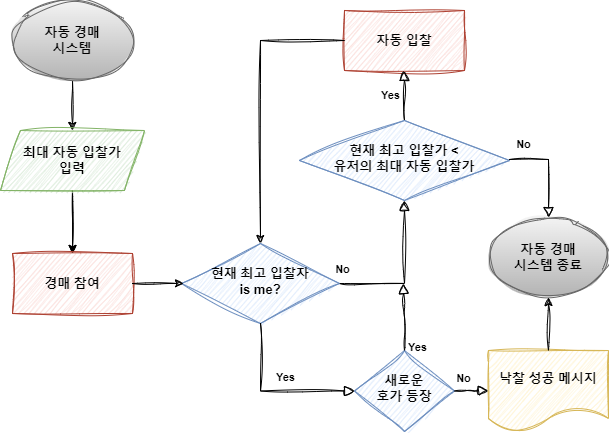

The diagram above was exported from draw.io. Its source (the exported page's mxGraphModel, read from the mxfile embedded in the PNG):
<mxGraphModel dx="989" dy="527" grid="0" gridSize="10" guides="1" tooltips="1" connect="1" arrows="1" fold="1" page="1" pageScale="1" pageWidth="1169" pageHeight="827" background="#ffffff" math="0" shadow="0">
  <root>
    <mxCell id="WIyWlLk6GJQsqaUBKTNV-0" />
    <mxCell id="WIyWlLk6GJQsqaUBKTNV-1" parent="WIyWlLk6GJQsqaUBKTNV-0" />
    <mxCell id="v7F5N6ZfGj1G0QhGqpJX-1" value="" style="edgeStyle=orthogonalEdgeStyle;rounded=0;orthogonalLoop=1;jettySize=auto;html=1;exitX=0.5;exitY=1;exitDx=0;exitDy=0;entryX=0.5;entryY=0;entryDx=0;entryDy=0;sketch=1;curveFitting=1;jiggle=2;fontStyle=1" parent="WIyWlLk6GJQsqaUBKTNV-1" source="v7F5N6ZfGj1G0QhGqpJX-0" edge="1">
      <mxGeometry relative="1" as="geometry">
        <mxPoint x="246.5" y="237" as="sourcePoint" />
        <mxPoint x="247" y="287" as="targetPoint" />
      </mxGeometry>
    </mxCell>
    <mxCell id="v7F5N6ZfGj1G0QhGqpJX-0" value="자동 경매&lt;br&gt;시스템" style="ellipse;whiteSpace=wrap;html=1;fillColor=#f5f5f5;fontStyle=1;fontSize=13;sketch=1;curveFitting=1;jiggle=2;strokeColor=#666666;gradientColor=#b3b3b3;" parent="WIyWlLk6GJQsqaUBKTNV-1" vertex="1">
      <mxGeometry x="187" y="157" width="120" height="80" as="geometry" />
    </mxCell>
    <mxCell id="v7F5N6ZfGj1G0QhGqpJX-6" value="현재 최고 입찰가 &amp;lt; &lt;br&gt;유저의 최대 자동 입찰가" style="rhombus;whiteSpace=wrap;html=1;shadow=0;fontFamily=Helvetica;fontSize=13;align=center;strokeWidth=1;spacing=6;spacingTop=-4;fillColor=#dae8fc;strokeColor=#6c8ebf;sketch=1;curveFitting=1;jiggle=2;fontStyle=1" parent="WIyWlLk6GJQsqaUBKTNV-1" vertex="1">
      <mxGeometry x="474" y="277" width="210" height="80" as="geometry" />
    </mxCell>
    <mxCell id="v7F5N6ZfGj1G0QhGqpJX-8" value="자동 입찰" style="rounded=0;whiteSpace=wrap;html=1;fillColor=#fad9d5;strokeColor=#ae4132;fontSize=13;sketch=1;curveFitting=1;jiggle=2;fontStyle=1" parent="WIyWlLk6GJQsqaUBKTNV-1" vertex="1">
      <mxGeometry x="519" y="167" width="120" height="60" as="geometry" />
    </mxCell>
    <mxCell id="Do2GdQDDhCpvlHjCU9AG-0" value="자동 경매&lt;br&gt;시스템 종료" style="ellipse;whiteSpace=wrap;html=1;fillColor=#f5f5f5;fontStyle=1;fontSize=13;sketch=1;curveFitting=1;jiggle=2;strokeColor=#666666;gradientColor=#b3b3b3;" parent="WIyWlLk6GJQsqaUBKTNV-1" vertex="1">
      <mxGeometry x="663" y="374" width="120" height="80" as="geometry" />
    </mxCell>
    <mxCell id="Do2GdQDDhCpvlHjCU9AG-6" value="Yes" style="edgeStyle=orthogonalEdgeStyle;rounded=0;html=1;jettySize=auto;orthogonalLoop=1;fontSize=11;endArrow=block;endFill=0;endSize=8;strokeWidth=1;shadow=0;labelBackgroundColor=none;entryX=0.5;entryY=1;entryDx=0;entryDy=0;exitX=0.5;exitY=0;exitDx=0;exitDy=0;sketch=1;curveFitting=1;jiggle=2;fontStyle=1" parent="WIyWlLk6GJQsqaUBKTNV-1" source="v7F5N6ZfGj1G0QhGqpJX-6" target="v7F5N6ZfGj1G0QhGqpJX-8" edge="1">
      <mxGeometry y="14" relative="1" as="geometry">
        <mxPoint as="offset" />
        <mxPoint x="497" y="317" as="sourcePoint" />
        <mxPoint x="571" y="297" as="targetPoint" />
      </mxGeometry>
    </mxCell>
    <mxCell id="Do2GdQDDhCpvlHjCU9AG-8" value="" style="edgeStyle=orthogonalEdgeStyle;rounded=0;orthogonalLoop=1;jettySize=auto;html=1;exitX=0.5;exitY=1;exitDx=0;exitDy=0;entryX=0.5;entryY=0;entryDx=0;entryDy=0;sketch=1;curveFitting=1;jiggle=2;fontStyle=1" parent="WIyWlLk6GJQsqaUBKTNV-1" source="DYBP7rNNIJS3vbuMNITv-2" target="DYBP7rNNIJS3vbuMNITv-3" edge="1">
      <mxGeometry relative="1" as="geometry">
        <mxPoint x="246.8400000000001" y="347.52199999999993" as="sourcePoint" />
        <mxPoint x="247.2" y="397" as="targetPoint" />
        <Array as="points" />
      </mxGeometry>
    </mxCell>
    <mxCell id="Do2GdQDDhCpvlHjCU9AG-11" value="No" style="rounded=0;html=1;jettySize=auto;orthogonalLoop=1;fontSize=11;endArrow=block;endFill=0;endSize=8;strokeWidth=1;shadow=0;labelBackgroundColor=none;edgeStyle=orthogonalEdgeStyle;entryX=0.5;entryY=1;entryDx=0;entryDy=0;exitX=1;exitY=0.5;exitDx=0;exitDy=0;sketch=1;curveFitting=1;jiggle=2;fontStyle=1" parent="WIyWlLk6GJQsqaUBKTNV-1" source="DYBP7rNNIJS3vbuMNITv-5" target="v7F5N6ZfGj1G0QhGqpJX-6" edge="1">
      <mxGeometry x="-0.9595" y="14" relative="1" as="geometry">
        <mxPoint as="offset" />
        <mxPoint x="546.9999999999998" y="317" as="targetPoint" />
        <mxPoint x="559" y="440" as="sourcePoint" />
      </mxGeometry>
    </mxCell>
    <mxCell id="DYBP7rNNIJS3vbuMNITv-0" value="낙찰 성공 메시지" style="shape=document;whiteSpace=wrap;html=1;boundedLbl=1;fillColor=#fff2cc;strokeColor=#d6b656;fontSize=13;sketch=1;curveFitting=1;jiggle=2;fontStyle=1" vertex="1" parent="WIyWlLk6GJQsqaUBKTNV-1">
      <mxGeometry x="663" y="507" width="120" height="80" as="geometry" />
    </mxCell>
    <mxCell id="DYBP7rNNIJS3vbuMNITv-15" value="" style="edgeStyle=orthogonalEdgeStyle;rounded=0;orthogonalLoop=1;jettySize=auto;html=1;fontStyle=1" edge="1" parent="WIyWlLk6GJQsqaUBKTNV-1" source="DYBP7rNNIJS3vbuMNITv-2" target="DYBP7rNNIJS3vbuMNITv-3">
      <mxGeometry relative="1" as="geometry" />
    </mxCell>
    <mxCell id="DYBP7rNNIJS3vbuMNITv-2" value="최대 자동 입찰가&lt;br&gt;입력" style="shape=parallelogram;perimeter=parallelogramPerimeter;whiteSpace=wrap;html=1;fixedSize=1;fillColor=#d5e8d4;strokeColor=#82b366;fontSize=13;sketch=1;curveFitting=1;jiggle=2;fontStyle=1" vertex="1" parent="WIyWlLk6GJQsqaUBKTNV-1">
      <mxGeometry x="175" y="287" width="144" height="60" as="geometry" />
    </mxCell>
    <mxCell id="DYBP7rNNIJS3vbuMNITv-3" value="경매 참여" style="rounded=0;whiteSpace=wrap;html=1;fillColor=#fad9d5;strokeColor=#ae4132;fontSize=13;sketch=1;curveFitting=1;jiggle=2;fontStyle=1" vertex="1" parent="WIyWlLk6GJQsqaUBKTNV-1">
      <mxGeometry x="187" y="410" width="120" height="60" as="geometry" />
    </mxCell>
    <mxCell id="DYBP7rNNIJS3vbuMNITv-5" value="현재 최고 입찰자&lt;br&gt;is me?" style="rhombus;whiteSpace=wrap;html=1;shadow=0;fontFamily=Helvetica;fontSize=13;align=center;strokeWidth=1;spacing=6;spacingTop=-4;fillColor=#dae8fc;strokeColor=#6c8ebf;sketch=1;curveFitting=1;jiggle=2;fontStyle=1" vertex="1" parent="WIyWlLk6GJQsqaUBKTNV-1">
      <mxGeometry x="356" y="400" width="158" height="80" as="geometry" />
    </mxCell>
    <mxCell id="DYBP7rNNIJS3vbuMNITv-8" value="" style="edgeStyle=orthogonalEdgeStyle;rounded=0;orthogonalLoop=1;jettySize=auto;html=1;exitX=1;exitY=0.5;exitDx=0;exitDy=0;sketch=1;curveFitting=1;jiggle=2;fontStyle=1" edge="1" parent="WIyWlLk6GJQsqaUBKTNV-1" source="DYBP7rNNIJS3vbuMNITv-3">
      <mxGeometry relative="1" as="geometry">
        <mxPoint x="257" y="357" as="sourcePoint" />
        <mxPoint x="358" y="440" as="targetPoint" />
        <Array as="points" />
      </mxGeometry>
    </mxCell>
    <mxCell id="DYBP7rNNIJS3vbuMNITv-9" value="새로운&lt;br&gt;호가 등장" style="rhombus;whiteSpace=wrap;html=1;shadow=0;fontFamily=Helvetica;fontSize=13;align=center;strokeWidth=1;spacing=6;spacingTop=-4;fillColor=#dae8fc;strokeColor=#6c8ebf;sketch=1;curveFitting=1;jiggle=2;fontStyle=1" vertex="1" parent="WIyWlLk6GJQsqaUBKTNV-1">
      <mxGeometry x="529" y="507" width="100" height="81" as="geometry" />
    </mxCell>
    <mxCell id="DYBP7rNNIJS3vbuMNITv-11" value="Yes" style="edgeStyle=orthogonalEdgeStyle;rounded=0;html=1;jettySize=auto;orthogonalLoop=1;fontSize=11;endArrow=block;endFill=0;endSize=8;strokeWidth=1;shadow=0;labelBackgroundColor=none;exitX=0.5;exitY=1;exitDx=0;exitDy=0;sketch=1;curveFitting=1;jiggle=2;entryX=0;entryY=0.5;entryDx=0;entryDy=0;fontStyle=1" edge="1" parent="WIyWlLk6GJQsqaUBKTNV-1" source="DYBP7rNNIJS3vbuMNITv-5" target="DYBP7rNNIJS3vbuMNITv-9">
      <mxGeometry x="0.1481" y="13" relative="1" as="geometry">
        <mxPoint as="offset" />
        <mxPoint x="500.0000000000002" y="525" as="sourcePoint" />
        <mxPoint x="522" y="501" as="targetPoint" />
      </mxGeometry>
    </mxCell>
    <mxCell id="DYBP7rNNIJS3vbuMNITv-16" value="" style="edgeStyle=orthogonalEdgeStyle;rounded=0;orthogonalLoop=1;jettySize=auto;html=1;exitX=0;exitY=0.5;exitDx=0;exitDy=0;entryX=0.5;entryY=0;entryDx=0;entryDy=0;sketch=1;curveFitting=1;jiggle=2;fontStyle=1" edge="1" parent="WIyWlLk6GJQsqaUBKTNV-1" source="v7F5N6ZfGj1G0QhGqpJX-8" target="DYBP7rNNIJS3vbuMNITv-5">
      <mxGeometry relative="1" as="geometry">
        <mxPoint x="377.9999999999998" y="234" as="sourcePoint" />
        <mxPoint x="335" y="290" as="targetPoint" />
      </mxGeometry>
    </mxCell>
    <mxCell id="DYBP7rNNIJS3vbuMNITv-17" value="No" style="rounded=0;html=1;jettySize=auto;orthogonalLoop=1;fontSize=11;endArrow=block;endFill=0;endSize=8;strokeWidth=1;shadow=0;labelBackgroundColor=none;edgeStyle=orthogonalEdgeStyle;exitX=1;exitY=0.5;exitDx=0;exitDy=0;sketch=1;curveFitting=1;jiggle=2;entryX=0.5;entryY=0;entryDx=0;entryDy=0;fontStyle=1" edge="1" parent="WIyWlLk6GJQsqaUBKTNV-1" target="Do2GdQDDhCpvlHjCU9AG-0">
      <mxGeometry x="-0.7168" y="15" relative="1" as="geometry">
        <mxPoint as="offset" />
        <mxPoint x="749" y="233" as="targetPoint" />
        <mxPoint x="684" y="316" as="sourcePoint" />
        <Array as="points">
          <mxPoint x="723" y="316" />
        </Array>
      </mxGeometry>
    </mxCell>
    <mxCell id="DYBP7rNNIJS3vbuMNITv-18" value="Yes" style="edgeStyle=orthogonalEdgeStyle;rounded=0;html=1;jettySize=auto;orthogonalLoop=1;fontSize=11;endArrow=block;endFill=0;endSize=8;strokeWidth=1;shadow=0;labelBackgroundColor=none;exitX=0.5;exitY=0;exitDx=0;exitDy=0;sketch=1;curveFitting=1;jiggle=2;fontStyle=1" edge="1" parent="WIyWlLk6GJQsqaUBKTNV-1" source="DYBP7rNNIJS3vbuMNITv-9">
      <mxGeometry x="-0.9118" y="-13" relative="1" as="geometry">
        <mxPoint as="offset" />
        <mxPoint x="607.0000000000002" y="514" as="sourcePoint" />
        <mxPoint x="578" y="440" as="targetPoint" />
      </mxGeometry>
    </mxCell>
    <mxCell id="DYBP7rNNIJS3vbuMNITv-21" value="No" style="rounded=0;html=1;jettySize=auto;orthogonalLoop=1;fontSize=11;endArrow=block;endFill=0;endSize=8;strokeWidth=1;shadow=0;labelBackgroundColor=none;edgeStyle=orthogonalEdgeStyle;exitX=1;exitY=0.5;exitDx=0;exitDy=0;sketch=1;curveFitting=1;jiggle=2;entryX=0;entryY=0.5;entryDx=0;entryDy=0;fontStyle=1" edge="1" parent="WIyWlLk6GJQsqaUBKTNV-1" source="DYBP7rNNIJS3vbuMNITv-9" target="DYBP7rNNIJS3vbuMNITv-0">
      <mxGeometry x="-0.4712" y="12" relative="1" as="geometry">
        <mxPoint as="offset" />
        <mxPoint x="648" y="547" as="targetPoint" />
        <mxPoint x="609" y="473" as="sourcePoint" />
        <Array as="points">
          <mxPoint x="648" y="548" />
        </Array>
      </mxGeometry>
    </mxCell>
    <mxCell id="DYBP7rNNIJS3vbuMNITv-23" value="" style="edgeStyle=orthogonalEdgeStyle;rounded=0;orthogonalLoop=1;jettySize=auto;html=1;exitX=0.5;exitY=0;exitDx=0;exitDy=0;sketch=1;curveFitting=1;jiggle=2;entryX=0.5;entryY=1;entryDx=0;entryDy=0;fontStyle=1" edge="1" parent="WIyWlLk6GJQsqaUBKTNV-1" source="DYBP7rNNIJS3vbuMNITv-0" target="Do2GdQDDhCpvlHjCU9AG-0">
      <mxGeometry relative="1" as="geometry">
        <mxPoint x="529" y="207" as="sourcePoint" />
        <mxPoint x="721" y="470" as="targetPoint" />
      </mxGeometry>
    </mxCell>
  </root>
</mxGraphModel>